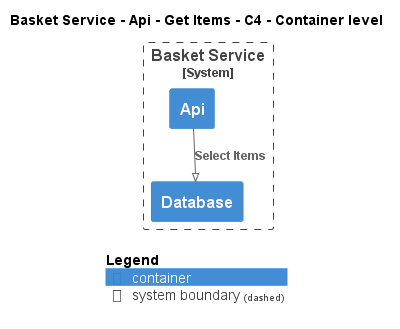

The diagram above was rendered by PlantUML. Its source (embedded in the PNG):
@startuml
!pragma layout smetana
!include ..\..\..\..\..\..\.c4s\C4_Container.puml

AddElementTag("state:new", $bgColor=green, $fontColor=#ffffff, $borderColor=green, $shadowing="False")
AddElementTag("state:changed", $bgColor=orange, $fontColor=#ffffff, $borderColor=orange, $shadowing="False")
AddElementTag("state:removed", $bgColor=red, $fontColor=#ffffff, $borderColor=red, $shadowing="False")

AddRelTag("state:new", $textColor=green, $lineColor=green)
AddRelTag("state:changed", $textColor=orange, $lineColor=orange)
AddRelTag("state:removed", $textColor=red, $lineColor=red)

SHOW_PERSON_PORTRAIT()
LAYOUT_TOP_DOWN()

skinparam linetype polyline

title Basket Service - Api - Get Items - C4 - Container level


System_Boundary(ECommercePlatform.SoftwareSystems.BasketService, "Basket Service") {
    Container(ECommercePlatform.SoftwareSystems.BasketService.Containers.Api, "Api", "", "")
    Container(ECommercePlatform.SoftwareSystems.BasketService.Containers.Database, "Database", "", "")
}

Rel(ECommercePlatform.SoftwareSystems.BasketService.Containers.Api, ECommercePlatform.SoftwareSystems.BasketService.Containers.Database, "Select Items")


SHOW_LEGEND()
@enduml